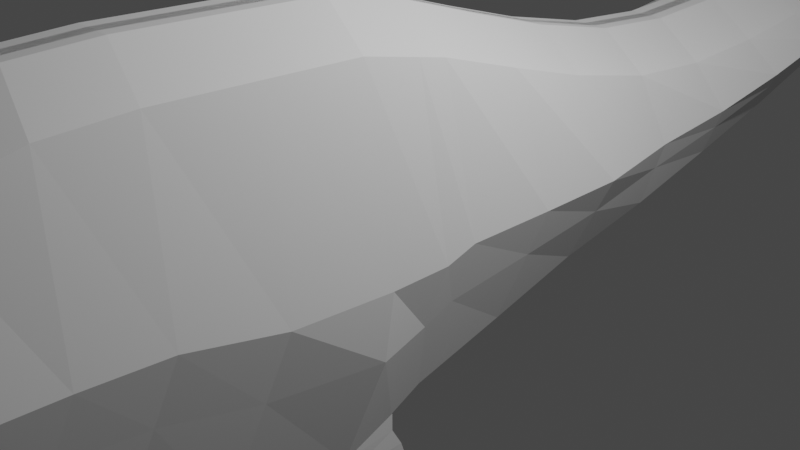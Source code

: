 # Source: Rex.blend  (saved by Blender 2.93.20; exported with 4.5.12 LTS)
import bpy
from mathutils import Matrix  # noqa: F401  (used for matrix-valued properties, if any)

bpy.ops.wm.read_factory_settings(use_empty=True)
scene = bpy.context.scene
scene.name = 'Scene'

# ---- collections
col_collection = bpy.data.collections.new('Collection'); scene.collection.children.link(col_collection)

# ---- world
world_world = bpy.data.worlds.new('World'); scene.world = world_world
world_world.use_nodes = True; world_world.node_tree.nodes.clear()
_N = world_world.node_tree.nodes; _L = world_world.node_tree.links
n0 = _N.new('ShaderNodeOutputWorld'); n0.name = 'World Output'; n0.location = (300, 300)
n1 = _N.new('ShaderNodeBackground'); n1.name = 'Background'; n1.location = (10, 300)
n1.inputs[0].default_value = (0.05088, 0.05088, 0.05088, 1.0)
_L.new(n1.outputs[0], n0.inputs[0])
n0.is_active_output = True
world_world.color = (0.05088, 0.05088, 0.05088)
world_world.use_sun_shadow = False
world_world.sun_shadow_jitter_overblur = 0.0

# ---- cameras
cam_camera = bpy.data.cameras.new('Camera')
cam_camera.clip_end = 100.0
cam_camera.ortho_scale = 7.314

# ---- lights
light_light = bpy.data.lights.new('Light', 'POINT')
light_light.transmission_factor = 0.0
light_light.energy = 1000.0
light_light.shadow_soft_size = 0.1
light_light.shadow_maximum_resolution = 0.006
light_light.use_absolute_resolution = True

# ---- meshes
me_plane = bpy.data.meshes.new('Plane')
me_plane.from_pydata([(0.8504, -6.011, 2.006), (0.92, -6.931, 0.3473), (0.8504, -5.494, 1.938), (0.92, -6.441, -0.3468), (0.8504, -4.963, 2.019), (0.92, -5.693, -0.7414), (0.8504, -4.092, 2.223), (0.92, -4.727, -1.0), (0.8504, -3.262, 2.251), (0.92, -3.897, -1.136), (0.8504, -2.201, 2.21), (0.9323, -2.885, -1.464), (0.8504, -1.194, 2.169), (1.041, -1.666, -1.561), (0.8504, -0.241, 1.951), (0.92, -0.6031, -1.259), (0.8504, 0.7116, 1.638), (0.92, 0.5128, -0.9728), (0.8504, 1.678, 1.339), (0.92, 1.629, -0.6734), (0.8504, 2.78, 1.08), (0.92, 2.894, -0.442), (0.8504, 3.842, 0.9851), (0.92, 4.092, -0.1562), (0.8504, 4.944, 1.026), (0.92, 5.262, 0.1432), (0.8504, 5.992, 1.135), (0.92, 6.365, 0.4698), (0.8504, 7.421, 1.244), (0.92, 7.726, 0.81), (0.8504, 8.741, 1.23), (0.8785, 9.075, 1.034), (0.8143, 10.01, 1.058), (0.8785, 10.23, 1.135), (0.8143, 10.88, 0.8319), (0.8785, 11.03, 1.11), (0.8504, -6.403, 2.202), (0.92, -7.323, 0.5433), (0.8504, -6.951, 2.711), (0.92, -7.871, 1.053), (0.8504, -7.461, 3.064), (0.92, -8.322, 1.17), (0.7724, -7.996, 3.173), (0.92, -8.969, 1.072), (0.7724, -8.976, 2.997), (0.92, -9.4, 0.9352), (-0.06701, -5.339, 2.293), (-0.06701, -5.856, 2.361), (-0.06701, -6.931, 0.3473), (-0.06701, -6.441, -0.3468), (-0.06701, -5.693, -0.7414), (-0.06701, -4.808, 2.375), (-0.06701, -4.727, -1.0), (-0.06701, -3.937, 2.579), (-0.06701, -3.897, -1.136), (-0.06701, -3.107, 2.606), (-0.06701, -2.862, -1.367), (-0.06701, -2.046, 2.565), (-0.06701, -1.651, -1.476), (-0.06701, -1.039, 2.524), (-0.06701, -0.6031, -1.259), (-0.06701, -0.086, 2.306), (-0.06701, 0.5128, -0.9728), (-0.06701, 0.8666, 1.993), (-0.06701, 1.629, -0.6734), (-0.06701, 1.833, 1.694), (-0.06701, 2.894, -0.442), (-0.06701, 2.935, 1.435), (-0.06701, 4.092, -0.1562), (-0.06701, 3.997, 1.34), (-0.06701, 5.262, 0.1432), (-0.06701, 5.099, 1.381), (-0.06701, 6.365, 0.4698), (-0.06701, 6.147, 1.49), (-0.06701, 7.726, 0.81), (-0.06701, 7.576, 1.599), (-0.03173, 9.075, 1.034), (-0.06701, 8.896, 1.585), (-0.03173, 10.23, 1.135), (-0.03173, 10.15, 1.385), (-0.03173, 11.03, 1.11), (-0.03173, 11.02, 1.159), (-0.06701, -6.248, 2.557), (-0.06701, -7.323, 0.5433), (-0.06701, -6.796, 3.066), (-0.06701, -7.871, 1.053), (-0.06701, -7.306, 3.419), (-0.09036, -8.368, 1.22), (-0.06701, -7.874, 3.517), (-0.234, -8.982, 1.237), (-0.06701, -8.854, 3.341), (-0.06701, -9.4, 0.9352), (0.2086, 2.935, 1.435), (0.2086, 3.997, 1.34), (0.2086, -7.871, 1.053), (0.2086, -8.322, 1.17), (0.2086, -0.6031, -1.259), (0.2209, -1.674, -1.573), (0.2225, 10.23, 1.135), (0.2225, 9.075, 1.034), (0.2086, -1.039, 2.524), (0.2086, -0.086, 2.306), (0.2086, 8.896, 1.585), (0.2225, 10.15, 1.385), (0.2086, -4.727, -1.0), (0.2086, -5.693, -0.7414), (0.2086, 5.262, 0.1432), (0.2086, 4.092, -0.1562), (0.2086, -7.874, 3.517), (0.2086, -7.306, 3.419), (0.2225, 11.02, 1.159), (0.2225, 11.03, 1.11), (0.2086, -4.808, 2.375), (0.2086, -3.937, 2.579), (0.2086, 5.099, 1.381), (0.0416, -8.982, 1.237), (0.2086, 0.5128, -0.9728), (0.2086, -9.4, 0.9352), (0.2086, -8.854, 3.341), (0.2086, 0.8666, 1.993), (0.2086, -3.897, -1.136), (0.2086, 6.365, 0.4698), (0.2086, -3.107, 2.606), (0.2086, 6.147, 1.49), (0.2086, 1.629, -0.6734), (0.2086, -6.248, 2.557), (0.2086, -5.856, 2.361), (0.2086, -5.339, 2.293), (0.2086, 1.833, 1.694), (0.2086, -6.931, 0.3473), (0.2086, -7.323, 0.5433), (0.2209, -2.885, -1.464), (0.2086, 7.726, 0.81), (0.2086, -2.046, 2.565), (0.2086, 7.576, 1.599), (0.2086, -6.441, -0.3468), (0.2086, 2.894, -0.442), (0.2086, -6.796, 3.066), (0.9323, -2.885, -1.464), (1.041, -1.666, -1.561), (0.92, -0.6031, -1.259), (0.2209, -1.674, -1.573), (0.2086, -0.6031, -1.259), (0.2209, -2.885, -1.464), (0.9323, -0.9806, -1.429), (0.8504, -0.5635, 2.025), (-0.06701, -0.9578, -1.332), (-0.06701, -0.4084, 2.38), (0.2086, -0.4084, 2.38), (0.2209, -0.9806, -1.429), (0.92, -0.9578, -1.332), (0.2209, -0.9806, -1.429), (0.9323, -2.853, -1.683), (1.041, -1.654, -1.76), (0.2209, -1.662, -1.772), (0.2209, -2.874, -1.663), (0.2209, -0.9692, -1.628), (0.9323, -0.9692, -1.628), (0.9313, -2.559, -1.93), (1.04, -1.646, -1.915), (0.2199, -1.653, -1.917), (0.2199, -2.58, -1.91), (0.2434, -0.8644, -1.852), (0.9313, -0.8483, -1.844), (0.2098, -1.92, -2.364), (0.2098, -1.52, -2.328), (0.9212, -1.52, -2.338), (0.9212, -1.9, -2.384), (0.2017, -1.442, -2.679), (0.2017, -1.435, -2.765), (0.9212, -0.7146, -2.255), (0.2332, -0.7378, -2.257), (0.9131, -1.442, -2.689), (0.9131, -1.415, -2.786), (0.9131, -0.6368, -2.606), (0.2251, -0.66, -2.615), (0.1985, -1.018, -3.002), (0.1985, -1.308, -3.004), (0.9099, -1.018, -3.013), (0.9099, -1.288, -3.024), (0.9099, -0.4756, -2.981), (0.222, -0.4846, -2.996), (0.1896, -1.084, -3.402), (0.1896, -1.493, -3.353), (0.901, -1.084, -3.412), (0.901, -1.472, -3.373), (0.901, -0.7283, -3.516), (0.213, -0.7374, -3.517), (0.1887, -1.336, -3.899), (0.1887, -1.753, -3.79), (0.9001, -1.336, -3.909), (0.9001, -1.733, -3.811), (0.9001, -0.9296, -3.987), (0.2122, -0.9316, -3.996), (0.1861, -1.462, -4.275), (0.05927, -2.064, -4.235), (0.8975, -1.462, -4.286), (1.042, -2.049, -4.233), (0.8975, -1.026, -4.387), (0.2095, -1.013, -4.375), (0.8112, -6.327, -0.4071), (0.8112, -5.807, -0.6811), (0.3174, -5.807, -0.6811), (0.3174, -6.327, -0.4071), (0.7116, -6.656, -0.4748), (0.7116, -6.4, -0.7194), (0.4221, -6.354, -0.767), (0.4221, -6.61, -0.5223), (0.8112, -7.051, -0.6209), (0.8112, -6.956, -0.7776), (0.3174, -6.956, -0.7776), (0.3174, -7.051, -0.6209), (0.3448, -7.039, -0.6395), (0.3174, -6.956, -0.7776), (0.8112, -6.956, -0.7776), (0.8112, -7.051, -0.6209), (1.153, -6.396, 1.195), (1.153, -5.893, 0.8138), (1.297, -5.175, 0.5933), (1.297, -4.256, 0.5661), (1.297, -3.426, 0.5117), (1.309, -2.401, 0.2787), (1.309, -1.292, 0.2039), (1.297, -0.2686, 0.3007), (1.297, 0.7657, 0.2871), (1.297, 1.807, 0.2871), (1.153, 2.912, 0.3375), (1.153, 4.042, 0.4328), (1.153, 5.178, 0.6029), (1.153, 6.253, 0.8206), (1.153, 7.648, 1.045), (1.153, 8.927, 1.147), (1.094, 10.19, 1.113), (0.8464, 10.96, 0.9709), (1.153, -6.788, 1.391), (1.153, -7.337, 1.9), (1.153, -7.817, 2.136), (0.9551, -8.415, 2.173), (0.9551, -9.058, 2.227), (-0.03173, 11.03, 1.135), (-0.06701, -9.106, 2.18), (0.2086, -9.106, 2.18), (0.2225, 11.03, 1.135), (1.309, -0.63, 0.2039), (0.6655, -9.567, 2.765), (-0.0776, -9.422, 3.078), (0.198, -9.422, 3.078), (0.7701, -9.67, 2.188), (-0.0776, -9.631, 2.129), (0.198, -9.631, 2.129), (0.4954, -10.0, 2.653), (-0.08981, -9.931, 2.93), (0.1858, -9.931, 2.93), (0.5999, -9.979, 2.16), (-0.08981, -10.01, 2.065), (0.1858, -10.01, 2.065), (0.4757, -10.4, 2.647), (-0.1095, -10.41, 2.776), (0.1661, -10.41, 2.776), (0.5803, -10.37, 2.154), (-0.1095, -10.41, 2.038), (0.1661, -10.41, 2.059), (0.3575, -10.65, 2.525), (-0.1173, -10.69, 2.612), (0.1583, -10.69, 2.612), (0.4054, -10.69, 2.323), (-0.1173, -10.71, 2.064), (0.1583, -10.71, 2.064), (-0.1095, -10.51, 2.042), (-0.1173, -10.75, 2.447), (0.1583, -10.75, 2.447), (-0.1173, -10.84, 2.237), (0.1583, -10.84, 2.237), (0.3476, -10.64, 2.521), (0.157, -10.75, 2.448), (0.3163, -10.69, 2.456), (0.1205, -10.81, 2.234), (0.4054, -10.69, 2.323), (0.1583, -10.71, 2.064), (0.1814, -10.64, 2.346), (0.1205, -10.81, 2.234), (1.062, -6.606, 0.8617), (1.062, -6.998, 1.058), (1.062, -7.547, 1.567), (1.062, -8.015, 1.756), (0.9413, -8.633, 1.74), (0.9413, -9.192, 1.719), (-0.06701, -9.222, 1.691), (0.2225, 11.03, 1.125), (1.161, -0.7678, -0.438), (1.062, -6.109, 0.3577), (1.149, -5.378, 0.06872), (1.149, -4.441, -0.04943), (1.149, -3.611, -0.136), (1.161, -2.591, -0.4064), (1.306, -1.391, -0.472), (1.149, -0.4001, -0.3121), (1.149, 0.6663, -0.2081), (1.149, 1.737, -0.09039), (1.062, 2.905, 0.03112), (1.062, 4.061, 0.2013), (1.062, 5.211, 0.4222), (1.062, 6.297, 0.6827), (1.062, 7.678, 0.9527), (1.045, 8.985, 1.103), (1.009, 10.21, 1.122), (0.8591, 10.99, 1.025), (-0.03173, 11.03, 1.125), (0.2086, -9.222, 1.691), (0.6532, -9.681, 0.8611), (-0.06451, -9.701, 0.8508), (0.2111, -9.701, 0.8508), (0.6745, -9.711, 1.379), (-0.06451, -9.759, 1.341), (0.2111, -9.759, 1.341), (0.6057, -10.1, 0.7473), (-0.06057, -10.05, 0.7564), (0.215, -10.05, 0.7564), (0.6269, -10.14, 1.184), (-0.06057, -10.12, 1.164), (0.215, -10.12, 1.164), (0.6092, -10.24, 0.7929), (-0.05705, -10.19, 0.802), (0.2186, -10.19, 0.802), (0.4569, -10.46, 1.15), (-0.05705, -10.42, 1.132), (0.2186, -10.42, 1.132), (0.4362, -10.42, 0.8716), (-0.053, -10.4, 0.8004), (0.2152, -10.42, 0.8054), (0.4575, -10.5, 1.132), (-0.05518, -10.5, 1.025), (0.2152, -10.53, 1.038), (-0.05518, -10.39, 0.7926), (0.2152, -10.42, 0.8054), (-0.05518, -10.5, 1.025), (0.2152, -10.53, 1.038), (-0.053, -10.51, 1.033), (-0.053, -10.4, 0.8004), (-0.053, -10.51, 1.033), (0.8112, -6.949, -0.7879), (0.3448, -6.96, -0.7692), (0.2095, -1.225, -4.752), (0.8975, -1.238, -4.764), (1.049, -2.104, -4.794), (0.8975, -1.634, -4.829), (0.05927, -2.13, -4.799), (0.1861, -1.634, -4.819), (0.8936, -1.63, -4.765), (0.5626, -8.322, 1.17), (0.4786, -8.976, 1.155), (0.5626, -7.323, 0.5433), (0.5626, -7.871, 1.053), (0.5626, -9.4, 0.9352), (0.5626, -6.931, 0.3473), (0.5626, -6.441, -0.3468), (0.5631, -6.327, -0.4071), (0.5631, -6.636, -0.5006), (0.5631, -7.051, -0.6209), (0.5356, -7.039, -0.6395), (0.58, -9.082, 2.203), (0.4827, -9.65, 2.158), (0.3919, -9.997, 2.112), (0.3722, -10.39, 2.106), (0.2812, -10.7, 2.193), (0.2812, -10.7, 2.193), (0.5731, -9.207, 1.705), (0.4311, -9.691, 0.8559), (0.4417, -9.735, 1.36), (0.4094, -10.08, 0.7519), (0.42, -10.13, 1.174), (0.4129, -10.21, 0.7975), (0.3371, -10.44, 1.141), (0.3252, -10.42, 0.8384), (0.3358, -10.51, 1.085), (0.5356, -6.96, -0.7692), (0.7887, -7.042, -0.6361), (0.7887, -6.958, -0.7727), (0.5856, -7.042, -0.6361), (0.5856, -6.958, -0.7727), (0.7887, -7.042, -0.6361), (0.7887, -6.958, -0.7727), (0.5856, -7.042, -0.6361), (0.5856, -6.958, -0.7727), (0.7706, -7.209, -0.7551), (0.7706, -7.14, -0.8673), (0.6038, -7.209, -0.7551), (0.6038, -7.14, -0.8673), (0.5159, -7.205, -0.7593), (0.3646, -7.205, -0.7593), (0.5159, -7.142, -0.8622), (0.3646, -7.142, -0.8622), (0.4473, -7.293, -0.9389), (0.4191, -7.293, -0.9389), (0.4473, -7.281, -0.9581), (0.4191, -7.281, -0.9581), (0.7107, -7.288, -0.9384), (0.7107, -7.271, -0.965), (0.6711, -7.288, -0.9384), (0.6711, -7.271, -0.965), (0.8586, -6.051, -0.5571), (0.8112, -7.003, -0.7002), (0.8586, -6.992, -0.7109), (0.759, -6.507, -0.6169), (0.7622, -2.053, -4.233), (0.7576, -2.112, -4.796), (0.3823, -2.059, -4.234), (0.3736, -2.122, -4.797), (0.05927, -2.079, -4.427), (1.043, -2.063, -4.384), (0.761, -2.069, -4.384), (0.38, -2.076, -4.385), (1.015, -2.068, -4.425), (1.019, -2.101, -4.753), (0.787, -2.107, -4.754), (0.7896, -2.072, -4.426), (1.015, -2.068, -4.425), (1.019, -2.101, -4.753), (0.787, -2.107, -4.754), (0.7896, -2.072, -4.426), (1.105, -2.588, -4.472), (1.109, -2.618, -4.783), (0.8881, -2.624, -4.784), (0.8907, -2.592, -4.472), (1.086, -2.591, -4.5), (1.089, -2.616, -4.755), (0.9081, -2.621, -4.756), (0.9101, -2.594, -4.5), (1.056, -2.905, -4.734), (1.057, -2.913, -4.815), (0.9993, -2.915, -4.816), (1.0, -2.906, -4.734), (1.042, -2.049, -4.233), (0.7622, -2.053, -4.233), (1.023, -2.078, -4.43), (0.761, -2.065, -4.425), (1.015, -2.068, -4.425), (0.7896, -2.072, -4.426), (1.115, -2.386, -4.359), (0.8356, -2.391, -4.359), (1.112, -2.58, -4.469), (0.8844, -2.569, -4.47), (0.7415, -2.071, -4.405), (0.7385, -2.11, -4.775), (0.3933, -2.119, -4.777), (0.399, -2.078, -4.406), (0.7205, -3.061, -4.473), (0.7182, -3.09, -4.751), (0.4581, -3.096, -4.753), (0.4624, -3.066, -4.474), (0.3823, -2.059, -4.234), (0.761, -2.069, -4.384), (0.38, -2.076, -4.385), (0.7622, -2.053, -4.233), (0.3823, -2.059, -4.234), (0.761, -2.069, -4.384), (0.3823, -2.059, -4.234), (0.761, -2.069, -4.384), (0.38, -2.076, -4.385), (0.7622, -2.053, -4.233), (0.3823, -2.059, -4.234), (0.761, -2.069, -4.384), (0.38, -2.076, -4.385), (0.7622, -2.053, -4.233), (0.3823, -2.059, -4.234), (0.761, -2.069, -4.384), (0.38, -2.076, -4.385), (0.7784, -3.001, -4.317), (0.3985, -3.007, -4.318), (0.7772, -3.017, -4.468), (0.3962, -3.024, -4.469), (0.7784, -3.001, -4.317), (0.3985, -3.007, -4.318), (0.7772, -3.017, -4.468), (0.3962, -3.024, -4.469)], [], [(281, 290, 3, 1), (290, 291, 5, 3), (291, 292, 7, 5), (292, 293, 9, 7), (293, 294, 11, 9), (294, 295, 13, 11), (289, 296, 15, 144), (296, 297, 17, 15), (297, 298, 19, 17), (298, 299, 21, 19), (299, 300, 23, 21), (300, 301, 25, 23), (301, 302, 27, 25), (302, 303, 29, 27), (303, 304, 31, 29), (304, 305, 33, 31), (305, 306, 35, 33), (216, 234, 36, 0), (234, 235, 38, 36), (235, 236, 40, 38), (236, 237, 42, 40), (237, 238, 44, 42), (93, 92, 67, 69), (95, 94, 85, 87), (149, 96, 60, 146), (99, 98, 78, 76), (148, 100, 59, 147), (103, 102, 77, 79), (105, 104, 52, 50), (107, 106, 70, 68), (109, 108, 88, 86), (242, 110, 81, 239), (113, 112, 51, 53), (114, 93, 69, 71), (115, 95, 87, 89), (96, 116, 62, 60), (98, 111, 80, 78), (353, 117, 311, 367), (119, 101, 61, 63), (110, 103, 79, 81), (104, 120, 54, 52), (106, 121, 72, 70), (108, 118, 90, 88), (122, 113, 53, 55), (123, 114, 71, 73), (117, 115, 89, 91), (116, 124, 64, 62), (126, 125, 82, 47), (127, 126, 47, 46), (128, 119, 63, 65), (130, 129, 48, 83), (120, 131, 56, 54), (121, 132, 74, 72), (133, 122, 55, 57), (134, 123, 73, 75), (129, 135, 49, 48), (124, 136, 66, 64), (125, 137, 84, 82), (92, 128, 65, 67), (94, 130, 83, 85), (131, 97, 58, 56), (132, 99, 76, 74), (100, 133, 57, 59), (102, 134, 75, 77), (112, 127, 46, 51), (136, 107, 68, 66), (137, 109, 86, 84), (135, 105, 50, 49), (5, 105, 202, 201), (38, 40, 109, 137), (21, 23, 107, 136), (4, 2, 127, 112), (30, 28, 134, 102), (12, 10, 133, 100), (29, 31, 99, 132), (149, 97, 141, 151), (352, 351, 130, 94), (20, 18, 128, 92), (36, 38, 137, 125), (19, 21, 136, 124), (354, 355, 135, 129), (28, 26, 123, 134), (10, 8, 122, 133), (27, 29, 132, 121), (9, 11, 131, 120), (351, 354, 129, 130), (18, 16, 119, 128), (2, 0, 126, 127), (0, 36, 125, 126), (17, 19, 124, 116), (353, 350, 115, 117), (26, 24, 114, 123), (8, 6, 113, 122), (42, 44, 118, 108), (25, 27, 121, 106), (7, 9, 120, 104), (34, 32, 103, 110), (16, 14, 101, 119), (287, 308, 314, 313), (33, 35, 111, 98), (15, 17, 116, 96), (350, 349, 95, 115), (24, 22, 93, 114), (6, 4, 112, 113), (233, 34, 110, 242), (40, 42, 108, 109), (23, 25, 106, 107), (5, 7, 104, 105), (32, 30, 102, 103), (145, 12, 100, 148), (31, 33, 98, 99), (97, 131, 143, 141), (349, 352, 94, 95), (22, 20, 92, 93), (141, 143, 155, 154), (150, 140, 142, 151), (11, 13, 139, 138), (131, 11, 138, 143), (144, 15, 140, 150), (15, 96, 142, 140), (13, 144, 150, 139), (139, 150, 157, 153), (14, 145, 148, 101), (96, 149, 151, 142), (101, 148, 147, 61), (97, 149, 146, 58), (295, 289, 144, 13), (152, 153, 159, 158), (155, 152, 158, 161), (150, 151, 156, 157), (151, 141, 154, 156), (143, 138, 152, 155), (138, 139, 153, 152), (162, 160, 165, 171), (163, 162, 171, 170), (153, 157, 163, 159), (154, 155, 161, 160), (157, 156, 162, 163), (156, 154, 160, 162), (165, 164, 169, 168), (161, 158, 167, 164), (159, 163, 170, 166), (170, 171, 175, 174), (158, 159, 166, 167), (160, 161, 164, 165), (175, 168, 176, 181), (169, 173, 179, 177), (167, 166, 172, 173), (166, 170, 174, 172), (164, 167, 173, 169), (171, 165, 168, 175), (179, 178, 184, 185), (178, 180, 186, 184), (174, 175, 181, 180), (168, 169, 177, 176), (173, 172, 178, 179), (172, 174, 180, 178), (186, 187, 193, 192), (187, 182, 188, 193), (181, 176, 182, 187), (180, 181, 187, 186), (176, 177, 183, 182), (177, 179, 185, 183), (191, 190, 196, 197), (190, 192, 198, 196), (182, 183, 189, 188), (183, 185, 191, 189), (184, 186, 192, 190), (185, 184, 190, 191), (194, 195, 408, 346, 347), (193, 188, 194, 199), (192, 193, 199, 198), (188, 189, 195, 194), (189, 191, 197, 404, 406, 195), (202, 203, 207, 206), (3, 5, 201, 400, 200), (355, 3, 200, 356), (105, 135, 203, 202), (357, 204, 208, 358), (201, 202, 206, 205), (356, 200, 204, 357), (200, 400, 403, 204), (208, 402, 209, 214, 401, 215), (204, 403, 402, 208), (206, 207, 211, 210), (205, 206, 210, 209), (340, 375, 379, 377), (210, 211, 212, 213), (358, 208, 215, 359), (209, 210, 213, 214), (12, 145, 243, 222), (306, 233, 242, 288), (44, 238, 247, 244), (240, 90, 245, 248), (288, 242, 239, 307), (285, 286, 238, 237), (284, 285, 237, 236), (283, 284, 236, 235), (282, 283, 235, 234), (281, 282, 234, 216), (32, 34, 233, 232), (30, 32, 232, 231), (28, 30, 231, 230), (26, 28, 230, 229), (24, 26, 229, 228), (22, 24, 228, 227), (20, 22, 227, 226), (18, 20, 226, 225), (16, 18, 225, 224), (14, 16, 224, 223), (145, 14, 223, 243), (10, 12, 222, 221), (8, 10, 221, 220), (6, 8, 220, 219), (4, 6, 219, 218), (2, 4, 218, 217), (0, 2, 217, 216), (246, 244, 250, 252), (248, 245, 251, 254), (241, 240, 248, 249), (90, 118, 246, 245), (360, 241, 249, 361), (118, 44, 244, 246), (251, 252, 258, 257), (250, 253, 259, 256), (361, 249, 255, 362), (244, 247, 253, 250), (245, 246, 252, 251), (249, 248, 254, 255), (363, 261, 267, 364), (258, 256, 262, 264), (255, 254, 260, 261), (254, 251, 257, 260), (252, 250, 256, 258), (362, 255, 261, 363), (267, 264, 274, 276), (263, 264, 270, 269), (256, 259, 265, 262), (257, 258, 264, 263), (261, 260, 266, 267), (260, 257, 263, 266), (270, 272, 271, 269), (267, 266, 271, 272), (266, 263, 269, 271), (270, 264, 273, 275), (260, 266, 271, 268), (264, 267, 279, 273), (364, 267, 278, 365), (267, 276, 280, 278), (1, 37, 282, 281), (37, 39, 283, 282), (39, 41, 284, 283), (41, 43, 285, 284), (43, 45, 286, 285), (111, 288, 307, 80), (35, 306, 288, 111), (222, 243, 289, 295), (360, 366, 308, 241), (241, 308, 287, 240), (232, 233, 306, 305), (231, 232, 305, 304), (230, 231, 304, 303), (229, 230, 303, 302), (228, 229, 302, 301), (227, 228, 301, 300), (226, 227, 300, 299), (225, 226, 299, 298), (224, 225, 298, 297), (223, 224, 297, 296), (243, 223, 296, 289), (221, 222, 295, 294), (220, 221, 294, 293), (219, 220, 293, 292), (218, 219, 292, 291), (217, 218, 291, 290), (216, 217, 290, 281), (311, 310, 316, 317), (313, 314, 320, 319), (117, 91, 310, 311), (91, 287, 313, 310), (286, 45, 309, 312), (366, 286, 312, 368), (369, 317, 323, 371), (370, 318, 324, 372), (312, 309, 315, 318), (368, 312, 318, 370), (367, 311, 317, 369), (310, 313, 319, 316), (323, 322, 328, 329), (325, 326, 332, 331), (316, 319, 325, 322), (319, 320, 326, 325), (317, 316, 322, 323), (318, 315, 321, 324), (328, 331, 335, 333), (374, 373, 329, 332), (324, 321, 327, 330), (372, 324, 330, 374), (371, 323, 329, 373), (322, 325, 331, 328), (336, 334, 333, 335), (331, 332, 336, 335), (332, 329, 334, 336), (329, 328, 333, 334), (331, 335, 339, 337), (333, 335, 339, 338), (198, 199, 342, 343), (321, 371, 373, 327), (408, 411, 407, 346), (346, 407, 405, 344, 345, 196, 343, 342, 194, 347), (197, 196, 345, 344, 409), (196, 198, 343, 345), (199, 194, 347, 342), (326, 372, 374, 332), (330, 327, 373, 374), (309, 367, 369, 315), (314, 368, 370, 320), (320, 370, 372, 326), (315, 369, 371, 321), (308, 366, 368, 314), (238, 286, 366, 360), (265, 364, 365, 277), (253, 362, 363, 259), (259, 363, 364, 265), (247, 361, 362, 253), (238, 360, 361, 247), (211, 358, 359, 212), (341, 212, 389, 391), (203, 356, 357, 207), (207, 357, 358, 211), (135, 355, 356, 203), (41, 39, 352, 349), (43, 41, 349, 350), (45, 43, 350, 353), (37, 1, 354, 351), (1, 3, 355, 354), (39, 37, 351, 352), (45, 353, 367, 309), (377, 379, 383, 381), (215, 340, 377, 376), (375, 359, 378, 379), (359, 215, 376, 378), (381, 383, 387, 385), (376, 377, 381, 380), (379, 378, 382, 383), (378, 376, 380, 382), (387, 386, 398, 399), (380, 381, 385, 384), (383, 382, 386, 387), (382, 380, 384, 386), (391, 389, 393, 395), (212, 359, 388, 389), (359, 375, 390, 388), (375, 341, 391, 390), (393, 392, 394, 395), (389, 388, 392, 393), (388, 390, 394, 392), (390, 391, 395, 394), (398, 396, 397, 399), (386, 384, 396, 398), (385, 387, 399, 397), (384, 385, 397, 396), (402, 403, 205, 209), (403, 400, 201, 205), (405, 407, 444, 443), (416, 419, 437, 436), (411, 406, 460, 462), (405, 410, 415, 414), (195, 406, 411, 408), (412, 413, 417, 416), (410, 409, 412, 415), (344, 405, 414, 413), (409, 344, 413, 412), (419, 416, 420, 423), (415, 412, 416, 419), (413, 414, 418, 417), (414, 415, 419, 418), (422, 423, 427, 426), (417, 418, 422, 421), (418, 419, 423, 422), (416, 417, 421, 420), (426, 427, 431, 430), (420, 421, 425, 424), (423, 420, 424, 427), (421, 422, 426, 425), (430, 431, 428, 429), (424, 425, 429, 428), (427, 424, 428, 431), (425, 426, 430, 429), (435, 433, 439, 441), (404, 197, 432, 433), (409, 410, 435, 434), (197, 409, 434, 432), (410, 404, 433, 435), (441, 439, 438, 440), (433, 432, 438, 439), (434, 435, 441, 440), (432, 434, 440, 438), (442, 443, 447, 446), (410, 405, 443, 442), (407, 411, 445, 444), (411, 410, 442, 445), (448, 449, 446, 447), (445, 442, 446, 449), (443, 444, 448, 447), (444, 445, 449, 448), (410, 411, 452, 451), (411, 406, 450, 452), (450, 406, 454, 456), (452, 450, 456, 458), (410, 451, 457, 455), (404, 406, 454, 453), (451, 452, 458, 457), (404, 410, 455, 453), (460, 459, 467, 468), (458, 456, 464, 466), (404, 453, 463, 459), (406, 404, 459, 460), (410, 411, 462, 461), (457, 458, 466, 465), (404, 410, 461, 459), (470, 468, 467, 469), (465, 466, 474, 473), (461, 462, 470, 469), (459, 461, 469, 467), (459, 463, 471, 467), (466, 464, 472, 474), (462, 460, 468, 470)])
_uv = me_plane.uv_layers.new(name='UVMap')
_uv.uv.foreach_set('vector', [0.6965, 0.0, 0.6965, 1.0, 1.0, 1.0, 1.0, 0.0, 0.6965, 1.0, 0.6965, 1.0, 1.0, 1.0, 1.0, 1.0, 0.6965, 1.0, 0.6965, 1.0, 1.0, 1.0, 1.0, 1.0, 0.6965, 1.0, 0.6965, 1.0, 1.0, 1.0, 1.0, 1.0, 0.6965, 1.0, 0.6965, 1.0, 1.0, 1.0, 1.0, 1.0, 0.6965, 1.0, 0.6965, 1.0, 1.0, 1.0, 1.0, 1.0, 0.6965, 1.0, 0.6965, 1.0, 1.0, 1.0, 1.0, 1.0, 0.6965, 1.0, 0.6965, 1.0, 1.0, 1.0, 1.0, 1.0, 0.6965, 1.0, 0.6965, 1.0, 1.0, 1.0, 1.0, 1.0, 0.6965, 1.0, 0.6965, 1.0, 1.0, 1.0, 1.0, 1.0, 0.6965, 1.0, 0.6965, 1.0, 1.0, 1.0, 1.0, 1.0, 0.6965, 1.0, 0.6965, 1.0, 1.0, 1.0, 1.0, 1.0, 0.6965, 1.0, 0.6965, 1.0, 1.0, 1.0, 1.0, 1.0, 0.6965, 1.0, 0.6965, 1.0, 1.0, 1.0, 1.0, 1.0, 0.6965, 1.0, 0.6965, 1.0, 1.0, 1.0, 1.0, 1.0, 0.6965, 1.0, 0.6965, 1.0, 1.0, 1.0, 1.0, 1.0, 0.6965, 1.0, 0.6965, 1.0, 1.0, 1.0, 1.0, 1.0, 0.5, 0.0, 0.5, 0.0, 0.0, 0.0, 0.0, 0.0, 0.5, 0.0, 0.5, 0.0, 0.0, 0.0, 0.0, 0.0, 0.5, 0.0, 0.5, 0.0, 0.0, 0.0, 0.0, 0.0, 0.5, 0.0, 0.5, 0.0, 0.0, 0.0, 0.0, 0.0, 0.5, 0.0, 0.5, 0.0, 0.0, 0.0, 0.0, 0.0, 0.0, 1.0, 0.0, 1.0, 0.0, 1.0, 0.0, 1.0, 1.0, 0.0, 1.0, 0.0, 1.0, 0.0, 1.0, 0.0, 1.0, 1.0, 1.0, 1.0, 1.0, 1.0, 1.0, 1.0, 1.0, 1.0, 1.0, 1.0, 1.0, 1.0, 1.0, 1.0, 0.0, 1.0, 0.0, 1.0, 0.0, 1.0, 0.0, 1.0, 0.0, 1.0, 0.0, 1.0, 0.0, 1.0, 0.0, 1.0, 1.0, 1.0, 1.0, 1.0, 1.0, 1.0, 1.0, 1.0, 1.0, 1.0, 1.0, 1.0, 1.0, 1.0, 1.0, 1.0, 0.0, 0.0, 0.0, 0.0, 0.0, 0.0, 0.0, 0.0, 0.5, 1.0, 0.0, 1.0, 0.0, 1.0, 0.5, 1.0, 0.0, 1.0, 0.0, 1.0, 0.0, 1.0, 0.0, 1.0, 0.0, 1.0, 0.0, 1.0, 0.0, 1.0, 0.0, 1.0, 1.0, 0.0, 1.0, 0.0, 1.0, 0.0, 1.0, 0.0, 1.0, 1.0, 1.0, 1.0, 1.0, 1.0, 1.0, 1.0, 1.0, 1.0, 1.0, 1.0, 1.0, 1.0, 1.0, 1.0, 1.0, 0.0, 1.0, 0.0, 1.0, 0.0, 1.0, 0.0, 0.0, 1.0, 0.0, 1.0, 0.0, 1.0, 0.0, 1.0, 0.0, 1.0, 0.0, 1.0, 0.0, 1.0, 0.0, 1.0, 1.0, 1.0, 1.0, 1.0, 1.0, 1.0, 1.0, 1.0, 1.0, 1.0, 1.0, 1.0, 1.0, 1.0, 1.0, 1.0, 0.0, 0.0, 0.0, 0.0, 0.0, 0.0, 0.0, 0.0, 0.0, 1.0, 0.0, 1.0, 0.0, 1.0, 0.0, 1.0, 0.0, 1.0, 0.0, 1.0, 0.0, 1.0, 0.0, 1.0, 1.0, 0.0, 1.0, 0.0, 1.0, 0.0, 1.0, 0.0, 1.0, 1.0, 1.0, 1.0, 1.0, 1.0, 1.0, 1.0, 0.0, 0.0, 0.0, 0.0, 0.0, 0.0, 0.0, 0.0, 0.0, 1.0, 0.0, 0.0, 0.0, 0.0, 0.0, 1.0, 0.0, 1.0, 0.0, 1.0, 0.0, 1.0, 0.0, 1.0, 1.0, 0.0, 1.0, 0.0, 1.0, 0.0, 1.0, 0.0, 1.0, 1.0, 1.0, 1.0, 1.0, 1.0, 1.0, 1.0, 1.0, 1.0, 1.0, 1.0, 1.0, 1.0, 1.0, 1.0, 0.0, 1.0, 0.0, 1.0, 0.0, 1.0, 0.0, 1.0, 0.0, 1.0, 0.0, 1.0, 0.0, 1.0, 0.0, 1.0, 1.0, 0.0, 1.0, 1.0, 1.0, 1.0, 1.0, 0.0, 1.0, 1.0, 1.0, 1.0, 1.0, 1.0, 1.0, 1.0, 0.0, 0.0, 0.0, 0.0, 0.0, 0.0, 0.0, 0.0, 0.0, 1.0, 0.0, 1.0, 0.0, 1.0, 0.0, 1.0, 1.0, 0.0, 1.0, 0.0, 1.0, 0.0, 1.0, 0.0, 1.0, 1.0, 1.0, 1.0, 1.0, 1.0, 1.0, 1.0, 1.0, 1.0, 1.0, 1.0, 1.0, 1.0, 1.0, 1.0, 0.0, 1.0, 0.0, 1.0, 0.0, 1.0, 0.0, 1.0, 0.0, 1.0, 0.0, 1.0, 0.0, 1.0, 0.0, 1.0, 0.0, 1.0, 0.0, 1.0, 0.0, 1.0, 0.0, 1.0, 1.0, 1.0, 1.0, 1.0, 1.0, 1.0, 1.0, 1.0, 0.0, 0.0, 0.0, 0.0, 0.0, 0.0, 0.0, 0.0, 1.0, 1.0, 1.0, 1.0, 1.0, 1.0, 1.0, 1.0, 1.0, 1.0, 1.0, 1.0, 1.0, 1.0, 1.0, 1.0, 0.0, 0.0, 0.0, 0.0, 0.0, 0.0, 0.0, 0.0, 1.0, 1.0, 1.0, 1.0, 1.0, 1.0, 1.0, 1.0, 0.0, 1.0, 0.0, 1.0, 0.0, 1.0, 0.0, 1.0, 0.0, 1.0, 0.0, 1.0, 0.0, 1.0, 0.0, 1.0, 0.0, 1.0, 0.0, 1.0, 0.0, 1.0, 0.0, 1.0, 1.0, 1.0, 1.0, 1.0, 1.0, 1.0, 1.0, 1.0, 1.0, 1.0, 1.0, 1.0, 1.0, 1.0, 1.0, 1.0, 1.0, 0.0, 1.0, 0.0, 1.0, 0.0, 1.0, 0.0, 0.0, 1.0, 0.0, 1.0, 0.0, 1.0, 0.0, 1.0, 0.0, 0.0, 0.0, 0.0, 0.0, 0.0, 0.0, 0.0, 1.0, 1.0, 1.0, 1.0, 1.0, 1.0, 1.0, 1.0, 1.0, 0.0, 1.0, 1.0, 1.0, 1.0, 1.0, 0.0, 0.0, 1.0, 0.0, 1.0, 0.0, 1.0, 0.0, 1.0, 0.0, 1.0, 0.0, 1.0, 0.0, 1.0, 0.0, 1.0, 1.0, 1.0, 1.0, 1.0, 1.0, 1.0, 1.0, 1.0, 1.0, 1.0, 1.0, 1.0, 1.0, 1.0, 1.0, 1.0, 1.0, 0.0, 1.0, 0.0, 1.0, 0.0, 1.0, 0.0, 0.0, 1.0, 0.0, 1.0, 0.0, 1.0, 0.0, 1.0, 0.0, 1.0, 0.0, 0.0, 0.0, 0.0, 0.0, 1.0, 0.0, 0.0, 0.0, 0.0, 0.0, 0.0, 0.0, 0.0, 1.0, 1.0, 1.0, 1.0, 1.0, 1.0, 1.0, 1.0, 1.0, 0.0, 1.0, 0.0, 1.0, 0.0, 1.0, 0.0, 0.0, 1.0, 0.0, 1.0, 0.0, 1.0, 0.0, 1.0, 0.0, 1.0, 0.0, 1.0, 0.0, 1.0, 0.0, 1.0, 0.0, 0.0, 0.0, 0.0, 0.0, 0.0, 0.0, 0.0, 1.0, 1.0, 1.0, 1.0, 1.0, 1.0, 1.0, 1.0, 1.0, 1.0, 1.0, 1.0, 1.0, 1.0, 1.0, 1.0, 0.0, 1.0, 0.0, 1.0, 0.0, 1.0, 0.0, 1.0, 0.0, 1.0, 0.0, 1.0, 0.0, 1.0, 0.0, 1.0, 0.6965, 0.0, 0.6965, 0.0, 0.6965, 0.0, 0.6965, 0.0, 1.0, 1.0, 1.0, 1.0, 1.0, 1.0, 1.0, 1.0, 1.0, 1.0, 1.0, 1.0, 1.0, 1.0, 1.0, 1.0, 1.0, 0.0, 1.0, 0.0, 1.0, 0.0, 1.0, 0.0, 0.0, 1.0, 0.0, 1.0, 0.0, 1.0, 0.0, 1.0, 0.0, 1.0, 0.0, 1.0, 0.0, 1.0, 0.0, 1.0, 0.5, 1.0, 0.0, 1.0, 0.0, 1.0, 0.5, 1.0, 0.0, 0.0, 0.0, 0.0, 0.0, 0.0, 0.0, 0.0, 1.0, 1.0, 1.0, 1.0, 1.0, 1.0, 1.0, 1.0, 1.0, 1.0, 1.0, 1.0, 1.0, 1.0, 1.0, 1.0, 0.0, 1.0, 0.0, 1.0, 0.0, 1.0, 0.0, 1.0, 0.0, 1.0, 0.0, 1.0, 0.0, 1.0, 0.0, 1.0, 1.0, 1.0, 1.0, 1.0, 1.0, 1.0, 1.0, 1.0, 1.0, 1.0, 1.0, 1.0, 1.0, 1.0, 1.0, 1.0, 1.0, 0.0, 1.0, 0.0, 1.0, 0.0, 1.0, 0.0, 0.0, 1.0, 0.0, 1.0, 0.0, 1.0, 0.0, 1.0, 1.0, 1.0, 1.0, 1.0, 1.0, 1.0, 1.0, 1.0, 1.0, 1.0, 1.0, 1.0, 1.0, 1.0, 1.0, 1.0, 1.0, 1.0, 1.0, 1.0, 1.0, 1.0, 1.0, 1.0, 1.0, 1.0, 1.0, 1.0, 1.0, 1.0, 1.0, 1.0, 1.0, 1.0, 1.0, 1.0, 1.0, 1.0, 1.0, 1.0, 1.0, 1.0, 1.0, 1.0, 1.0, 1.0, 1.0, 1.0, 1.0, 1.0, 1.0, 1.0, 1.0, 1.0, 1.0, 1.0, 1.0, 1.0, 1.0, 1.0, 1.0, 1.0, 1.0, 1.0, 0.0, 1.0, 0.0, 1.0, 0.0, 1.0, 0.0, 1.0, 1.0, 1.0, 1.0, 1.0, 1.0, 1.0, 1.0, 1.0, 0.0, 1.0, 0.0, 1.0, 0.0, 1.0, 0.0, 1.0, 1.0, 1.0, 1.0, 1.0, 1.0, 1.0, 1.0, 1.0, 0.6965, 1.0, 0.6965, 1.0, 1.0, 1.0, 1.0, 1.0, 1.0, 1.0, 1.0, 1.0, 1.0, 1.0, 1.0, 1.0, 1.0, 1.0, 1.0, 1.0, 1.0, 1.0, 1.0, 1.0, 1.0, 1.0, 1.0, 1.0, 1.0, 1.0, 1.0, 1.0, 1.0, 1.0, 1.0, 1.0, 1.0, 1.0, 1.0, 1.0, 1.0, 1.0, 1.0, 1.0, 1.0, 1.0, 1.0, 1.0, 1.0, 1.0, 1.0, 1.0, 1.0, 1.0, 1.0, 1.0, 1.0, 1.0, 1.0, 1.0, 1.0, 1.0, 1.0, 1.0, 1.0, 1.0, 1.0, 1.0, 1.0, 1.0, 1.0, 1.0, 1.0, 1.0, 1.0, 1.0, 1.0, 1.0, 1.0, 1.0, 1.0, 1.0, 1.0, 1.0, 1.0, 1.0, 1.0, 1.0, 1.0, 1.0, 1.0, 1.0, 1.0, 1.0, 1.0, 1.0, 1.0, 1.0, 1.0, 1.0, 1.0, 1.0, 1.0, 1.0, 1.0, 1.0, 1.0, 1.0, 1.0, 1.0, 1.0, 1.0, 1.0, 1.0, 1.0, 1.0, 1.0, 1.0, 1.0, 1.0, 1.0, 1.0, 1.0, 1.0, 1.0, 1.0, 1.0, 1.0, 1.0, 1.0, 1.0, 1.0, 1.0, 1.0, 1.0, 1.0, 1.0, 1.0, 1.0, 1.0, 1.0, 1.0, 1.0, 1.0, 1.0, 1.0, 1.0, 1.0, 1.0, 1.0, 1.0, 1.0, 1.0, 1.0, 1.0, 1.0, 1.0, 1.0, 1.0, 1.0, 1.0, 1.0, 1.0, 1.0, 1.0, 1.0, 1.0, 1.0, 1.0, 1.0, 1.0, 1.0, 1.0, 1.0, 1.0, 1.0, 1.0, 1.0, 1.0, 1.0, 1.0, 1.0, 1.0, 1.0, 1.0, 1.0, 1.0, 1.0, 1.0, 1.0, 1.0, 1.0, 1.0, 1.0, 1.0, 1.0, 1.0, 1.0, 1.0, 1.0, 1.0, 1.0, 1.0, 1.0, 1.0, 1.0, 1.0, 1.0, 1.0, 1.0, 1.0, 1.0, 1.0, 1.0, 1.0, 1.0, 1.0, 1.0, 1.0, 1.0, 1.0, 1.0, 1.0, 1.0, 1.0, 1.0, 1.0, 1.0, 1.0, 1.0, 1.0, 1.0, 1.0, 1.0, 1.0, 1.0, 1.0, 1.0, 1.0, 1.0, 1.0, 1.0, 1.0, 1.0, 1.0, 1.0, 1.0, 1.0, 1.0, 1.0, 1.0, 1.0, 1.0, 1.0, 1.0, 1.0, 1.0, 1.0, 1.0, 1.0, 1.0, 1.0, 1.0, 1.0, 1.0, 1.0, 1.0, 1.0, 1.0, 1.0, 1.0, 1.0, 1.0, 1.0, 1.0, 1.0, 1.0, 1.0, 1.0, 1.0, 1.0, 1.0, 1.0, 1.0, 1.0, 1.0, 1.0, 1.0, 1.0, 1.0, 1.0, 1.0, 1.0, 1.0, 1.0, 1.0, 1.0, 1.0, 1.0, 1.0, 1.0, 1.0, 1.0, 1.0, 1.0, 1.0, 1.0, 1.0, 1.0, 1.0, 1.0, 1.0, 1.0, 1.0, 1.0, 1.0, 1.0, 1.0, 1.0, 1.0, 1.0, 1.0, 1.0, 1.0, 1.0, 1.0, 1.0, 1.0, 1.0, 1.0, 1.0, 1.0, 1.0, 1.0, 1.0, 1.0, 1.0, 1.0, 1.0, 1.0, 1.0, 1.0, 1.0, 1.0, 1.0, 1.0, 1.0, 1.0, 1.0, 1.0, 1.0, 1.0, 1.0, 1.0, 1.0, 1.0, 1.0, 1.0, 1.0, 1.0, 1.0, 1.0, 1.0, 1.0, 1.0, 1.0, 1.0, 1.0, 1.0, 1.0, 1.0, 1.0, 1.0, 1.0, 1.0, 1.0, 1.0, 1.0, 1.0, 1.0, 1.0, 1.0, 1.0, 1.0, 1.0, 1.0, 1.0, 1.0, 1.0, 1.0, 1.0, 1.0, 1.0, 1.0, 1.0, 1.0, 1.0, 1.0, 1.0, 1.0, 1.0, 1.0, 1.0, 1.0, 1.0, 1.0, 1.0, 1.0, 1.0, 1.0, 1.0, 1.0, 1.0, 1.0, 1.0, 1.0, 1.0, 1.0, 1.0, 1.0, 1.0, 1.0, 1.0, 1.0, 1.0, 1.0, 1.0, 1.0, 1.0, 1.0, 1.0, 1.0, 1.0, 1.0, 1.0, 1.0, 1.0, 1.0, 1.0, 1.0, 1.0, 1.0, 1.0, 1.0, 1.0, 1.0, 1.0, 1.0, 1.0, 1.0, 1.0, 1.0, 1.0, 1.0, 1.0, 1.0, 1.0, 1.0, 1.0, 1.0, 1.0, 1.0, 1.0, 1.0, 1.0, 1.0, 1.0, 1.0, 1.0, 1.0, 1.0, 1.0, 1.0, 1.0, 1.0, 1.0, 1.0, 1.0, 1.0, 1.0, 1.0, 1.0, 1.0, 1.0, 1.0, 1.0, 1.0, 1.0, 1.0, 1.0, 1.0, 1.0, 0.0, 0.0, 0.0, 0.0, 0.0, 0.0, 0.0, 0.0, 1.0, 1.0, 1.0, 1.0, 1.0, 1.0, 1.0, 1.0, 1.0, 1.0, 1.0, 1.0, 1.0, 1.0, 1.0, 1.0, 1.0, 1.0, 1.0, 1.0, 1.0, 1.0, 1.0, 1.0, 0.0, 1.0, 0.0, 1.0, 0.5, 1.0, 0.5, 1.0, 0.6965, 1.0, 0.5, 1.0, 0.5, 1.0, 0.6965, 1.0, 0.0, 0.0, 0.5, 0.0, 0.5, 0.0, 0.0, 0.0, 0.0, 0.0, 0.0, 0.0, 0.0, 0.0, 0.0, 0.0, 0.6965, 1.0, 0.5, 1.0, 0.5, 1.0, 0.6965, 1.0, 0.6965, 0.0, 0.6965, 0.0, 0.5, 0.0, 0.5, 0.0, 0.6965, 0.0, 0.6965, 0.0, 0.5, 0.0, 0.5, 0.0, 0.6965, 0.0, 0.6965, 0.0, 0.5, 0.0, 0.5, 0.0, 0.6965, 0.0, 0.6965, 0.0, 0.5, 0.0, 0.5, 0.0, 0.6965, 0.0, 0.6965, 0.0, 0.5, 0.0, 0.5, 0.0, 0.0, 1.0, 0.0, 1.0, 0.5, 1.0, 0.5, 1.0, 0.0, 1.0, 0.0, 1.0, 0.5, 1.0, 0.5, 1.0, 0.0, 1.0, 0.0, 1.0, 0.5, 1.0, 0.5, 1.0, 0.0, 1.0, 0.0, 1.0, 0.5, 1.0, 0.5, 1.0, 0.0, 1.0, 0.0, 1.0, 0.5, 1.0, 0.5, 1.0, 0.0, 1.0, 0.0, 1.0, 0.5, 1.0, 0.5, 1.0, 0.0, 1.0, 0.0, 1.0, 0.5, 1.0, 0.5, 1.0, 0.0, 1.0, 0.0, 1.0, 0.5, 1.0, 0.5, 1.0, 0.0, 1.0, 0.0, 1.0, 0.5, 1.0, 0.5, 1.0, 0.0, 1.0, 0.0, 1.0, 0.5, 1.0, 0.5, 1.0, 0.0, 1.0, 0.0, 1.0, 0.5, 1.0, 0.5, 1.0, 0.0, 1.0, 0.0, 1.0, 0.5, 1.0, 0.5, 1.0, 0.0, 1.0, 0.0, 1.0, 0.5, 1.0, 0.5, 1.0, 0.0, 1.0, 0.0, 1.0, 0.5, 1.0, 0.5, 1.0, 0.0, 1.0, 0.0, 1.0, 0.5, 1.0, 0.5, 1.0, 0.0, 1.0, 0.0, 1.0, 0.5, 1.0, 0.5, 1.0, 0.0, 0.0, 0.0, 1.0, 0.5, 1.0, 0.5, 0.0, 0.0, 0.0, 0.0, 0.0, 0.0, 0.0, 0.0, 0.0, 0.0, 0.0, 0.0, 0.0, 0.0, 0.0, 0.0, 0.0, 0.5, 0.0, 0.5, 0.0, 0.5, 0.0, 0.5, 0.0, 0.0, 0.0, 0.0, 0.0, 0.0, 0.0, 0.0, 0.0, 0.5, 0.0, 0.5, 0.0, 0.5, 0.0, 0.5, 0.0, 0.0, 0.0, 0.0, 0.0, 0.0, 0.0, 0.0, 0.0, 0.0, 0.0, 0.0, 0.0, 0.0, 0.0, 0.0, 0.0, 0.0, 0.0, 0.5, 0.0, 0.5, 0.0, 0.0, 0.0, 0.5, 0.0, 0.5, 0.0, 0.5, 0.0, 0.5, 0.0, 0.0, 0.0, 0.5, 0.0, 0.5, 0.0, 0.0, 0.0, 0.0, 0.0, 0.0, 0.0, 0.0, 0.0, 0.0, 0.0, 0.5, 0.0, 0.5, 0.0, 0.5, 0.0, 0.5, 0.0, 0.5, 0.0, 0.5, 0.0, 0.5, 0.0, 0.5, 0.0, 0.0, 0.0, 0.0, 0.0, 0.0, 0.0, 0.0, 0.0, 0.5, 0.0, 0.5, 0.0, 0.5, 0.0, 0.5, 0.0, 0.0, 0.0, 0.0, 0.0, 0.0, 0.0, 0.0, 0.0, 0.0, 0.0, 0.0, 0.0, 0.0, 0.0, 0.0, 0.0, 0.5, 0.0, 0.5, 0.0, 0.5, 0.0, 0.5, 0.0, 0.5, 0.0, 0.0, 0.0, 0.0, 0.0, 0.5, 0.0, 0.0, 0.0, 0.0, 0.0, 0.0, 0.0, 0.0, 0.0, 0.0, 0.0, 0.5, 0.0, 0.5, 0.0, 0.0, 0.0, 0.0, 0.0, 0.0, 0.0, 0.0, 0.0, 0.0, 0.0, 0.5, 0.0, 0.5, 0.0, 0.5, 0.0, 0.5, 0.0, 0.0, 0.0, 0.0, 0.0, 0.0, 0.0, 0.0, 0.0, 0.0, 0.0, 0.5, 0.0, 0.5, 0.0, 0.0, 0.0, 0.5, 0.0, 0.5, 0.0, 0.5, 0.0, 0.5, 0.0, 0.0, 0.0, 0.0, 0.0, 0.0, 0.0, 0.0, 0.0, 0.0, 0.0, 0.0, 0.0, 0.0, 0.0, 0.0, 0.0, 0.5, 0.0, 0.5, 0.0, 0.5, 0.0, 0.5, 0.0, 0.0, 0.0, 0.5, 0.0, 0.5, 0.0, 0.0, 0.0, 0.5, 0.0, 0.5, 0.0, 0.5, 0.0, 0.5, 0.0, 0.5, 0.0, 0.5, 0.0, 0.5, 0.0, 0.5, 0.0, 1.0, 0.0, 1.0, 0.0, 0.6965, 0.0, 0.6965, 0.0, 1.0, 0.0, 1.0, 0.0, 0.6965, 0.0, 0.6965, 0.0, 1.0, 0.0, 1.0, 0.0, 0.6965, 0.0, 0.6965, 0.0, 1.0, 0.0, 1.0, 0.0, 0.6965, 0.0, 0.6965, 0.0, 1.0, 0.0, 1.0, 0.0, 0.6965, 0.0, 0.6965, 0.0, 1.0, 1.0, 0.6965, 1.0, 0.6965, 1.0, 1.0, 1.0, 1.0, 1.0, 0.6965, 1.0, 0.6965, 1.0, 1.0, 1.0, 0.5, 1.0, 0.5, 1.0, 0.6965, 1.0, 0.6965, 1.0, 0.5, 0.0, 0.6965, 0.0, 0.6965, 0.0, 0.5, 0.0, 0.5, 0.0, 0.6965, 0.0, 0.6965, 0.0, 0.5, 0.0, 0.5, 1.0, 0.5, 1.0, 0.6965, 1.0, 0.6965, 1.0, 0.5, 1.0, 0.5, 1.0, 0.6965, 1.0, 0.6965, 1.0, 0.5, 1.0, 0.5, 1.0, 0.6965, 1.0, 0.6965, 1.0, 0.5, 1.0, 0.5, 1.0, 0.6965, 1.0, 0.6965, 1.0, 0.5, 1.0, 0.5, 1.0, 0.6965, 1.0, 0.6965, 1.0, 0.5, 1.0, 0.5, 1.0, 0.6965, 1.0, 0.6965, 1.0, 0.5, 1.0, 0.5, 1.0, 0.6965, 1.0, 0.6965, 1.0, 0.5, 1.0, 0.5, 1.0, 0.6965, 1.0, 0.6965, 1.0, 0.5, 1.0, 0.5, 1.0, 0.6965, 1.0, 0.6965, 1.0, 0.5, 1.0, 0.5, 1.0, 0.6965, 1.0, 0.6965, 1.0, 0.5, 1.0, 0.5, 1.0, 0.6965, 1.0, 0.6965, 1.0, 0.5, 1.0, 0.5, 1.0, 0.6965, 1.0, 0.6965, 1.0, 0.5, 1.0, 0.5, 1.0, 0.6965, 1.0, 0.6965, 1.0, 0.5, 1.0, 0.5, 1.0, 0.6965, 1.0, 0.6965, 1.0, 0.5, 1.0, 0.5, 1.0, 0.6965, 1.0, 0.6965, 1.0, 0.5, 1.0, 0.5, 1.0, 0.6965, 1.0, 0.6965, 1.0, 0.5, 0.0, 0.5, 1.0, 0.6965, 1.0, 0.6965, 0.0, 1.0, 0.0, 1.0, 0.0, 1.0, 0.0, 1.0, 0.0, 0.6965, 0.0, 0.6965, 0.0, 0.6965, 0.0, 0.6965, 0.0, 1.0, 0.0, 1.0, 0.0, 1.0, 0.0, 1.0, 0.0, 0.0, 0.0, 0.0, 0.0, 0.0, 0.0, 0.0, 0.0, 0.6965, 0.0, 1.0, 0.0, 1.0, 0.0, 0.6965, 0.0, 0.6965, 0.0, 0.6965, 0.0, 0.6965, 0.0, 0.6965, 0.0, 1.0, 0.0, 1.0, 0.0, 1.0, 0.0, 1.0, 0.0, 0.6965, 0.0, 0.6965, 0.0, 0.6965, 0.0, 0.6965, 0.0, 0.6965, 0.0, 1.0, 0.0, 1.0, 0.0, 0.6965, 0.0, 0.6965, 0.0, 0.6965, 0.0, 0.6965, 0.0, 0.6965, 0.0, 1.0, 0.0, 1.0, 0.0, 1.0, 0.0, 1.0, 0.0, 0.0, 0.0, 0.0, 0.0, 0.0, 0.0, 0.0, 0.0, 1.0, 0.0, 1.0, 0.0, 1.0, 0.0, 1.0, 0.0, 0.6965, 0.0, 0.6965, 0.0, 0.6965, 0.0, 0.6965, 0.0, 0.0, 0.0, 0.0, 0.0, 0.0, 0.0, 0.0, 0.0, 0.6965, 0.0, 0.6965, 0.0, 0.6965, 0.0, 0.6965, 0.0, 1.0, 0.0, 1.0, 0.0, 1.0, 0.0, 1.0, 0.0, 0.6965, 0.0, 1.0, 0.0, 1.0, 0.0, 0.6965, 0.0, 0.0, 0.0, 0.0, 0.0, 0.0, 0.0, 0.0, 0.0, 0.6965, 0.0, 1.0, 0.0, 1.0, 0.0, 0.6965, 0.0, 0.6965, 0.0, 1.0, 0.0, 1.0, 0.0, 0.6965, 0.0, 0.6965, 0.0, 0.6965, 0.0, 0.6965, 0.0, 0.6965, 0.0, 1.0, 0.0, 1.0, 0.0, 1.0, 0.0, 1.0, 0.0, 0.0, 0.0, 0.0, 0.0, 0.0, 0.0, 0.0, 0.0, 0.6965, 0.0, 1.0, 0.0, 1.0, 0.0, 0.6965, 0.0, 0.6965, 0.0, 0.6965, 0.0, 0.6965, 0.0, 0.6965, 0.0, 0.6965, 0.0, 1.0, 0.0, 1.0, 0.0, 0.6965, 0.0, 1.0, 0.0, 1.0, 0.0, 1.0, 0.0, 1.0, 0.0, 0.0, 0.0, 0.0, 0.0, 0.0, 0.0, 0.0, 0.0, 1.0, 0.0, 0.6965, 0.0, 0.6965, 0.0, 1.0, 0.0, 1.0, 1.0, 1.0, 1.0, 1.0, 1.0, 1.0, 1.0, 1.0, 0.0, 1.0, 0.0, 1.0, 0.0, 1.0, 0.0, 1.0, 1.0, 1.0, 1.0, 1.0, 1.0, 1.0, 1.0, 1.0, 1.0, 1.0, 1.0, 1.0, 1.0, 1.0, 1.0, 1.0, 1.0, 1.0, 1.0, 1.0, 1.0, 1.0, 1.0, 1.0, 1.0, 1.0, 1.0, 1.0, 1.0, 1.0, 1.0, 1.0, 1.0, 1.0, 1.0, 1.0, 1.0, 1.0, 1.0, 1.0, 1.0, 1.0, 1.0, 1.0, 1.0, 1.0, 1.0, 1.0, 1.0, 1.0, 1.0, 1.0, 1.0, 0.6965, 0.0, 0.6965, 0.0, 0.6965, 0.0, 0.6965, 0.0, 0.6965, 0.0, 1.0, 0.0, 1.0, 0.0, 0.6965, 0.0, 1.0, 0.0, 1.0, 0.0, 1.0, 0.0, 1.0, 0.0, 0.6965, 0.0, 0.6965, 0.0, 0.6965, 0.0, 0.6965, 0.0, 0.6965, 0.0, 0.6965, 0.0, 0.6965, 0.0, 0.6965, 0.0, 1.0, 0.0, 1.0, 0.0, 1.0, 0.0, 1.0, 0.0, 0.6965, 0.0, 0.6965, 0.0, 0.6965, 0.0, 0.6965, 0.0, 0.5, 0.0, 0.6965, 0.0, 0.6965, 0.0, 0.5, 0.0, 0.5, 0.0, 0.5, 0.0, 0.5, 0.0, 0.5, 0.0, 0.5, 0.0, 0.5, 0.0, 0.5, 0.0, 0.5, 0.0, 0.5, 0.0, 0.5, 0.0, 0.5, 0.0, 0.5, 0.0, 0.5, 0.0, 0.5, 0.0, 0.5, 0.0, 0.5, 0.0, 0.5, 0.0, 0.5, 0.0, 0.5, 0.0, 0.5, 0.0, 1.0, 1.0, 1.0, 1.0, 1.0, 1.0, 1.0, 1.0, 0.0, 0.0, 0.0, 0.0, 0.0, 0.0, 0.0, 0.0, 1.0, 1.0, 1.0, 1.0, 1.0, 1.0, 1.0, 1.0, 1.0, 1.0, 1.0, 1.0, 1.0, 1.0, 1.0, 1.0, 1.0, 1.0, 1.0, 1.0, 1.0, 1.0, 1.0, 1.0, 1.0, 0.0, 1.0, 0.0, 1.0, 0.0, 1.0, 0.0, 1.0, 0.0, 1.0, 0.0, 1.0, 0.0, 1.0, 0.0, 1.0, 0.0, 1.0, 0.0, 1.0, 0.0, 1.0, 0.0, 1.0, 0.0, 1.0, 0.0, 1.0, 0.0, 1.0, 0.0, 1.0, 0.0, 1.0, 1.0, 1.0, 1.0, 1.0, 0.0, 1.0, 0.0, 1.0, 0.0, 1.0, 0.0, 1.0, 0.0, 1.0, 0.0, 1.0, 0.0, 1.0, 0.0, 1.0, 0.0, 0.0, 0.0, 0.0, 0.0, 0.0, 0.0, 0.0, 0.0, 0.0, 0.0, 0.0, 0.0, 0.0, 0.0, 0.0, 0.0, 1.0, 1.0, 1.0, 1.0, 1.0, 1.0, 1.0, 1.0, 1.0, 1.0, 1.0, 1.0, 1.0, 1.0, 1.0, 1.0, 0.0, 0.0, 0.0, 0.0, 0.0, 0.0, 0.0, 0.0, 0.0, 0.0, 0.0, 0.0, 0.0, 0.0, 0.0, 0.0, 1.0, 1.0, 1.0, 1.0, 1.0, 1.0, 1.0, 1.0, 1.0, 1.0, 1.0, 1.0, 1.0, 1.0, 1.0, 1.0, 1.0, 1.0, 1.0, 1.0, 1.0, 1.0, 1.0, 1.0, 0.0, 0.0, 0.0, 0.0, 0.0, 0.0, 0.0, 0.0, 1.0, 1.0, 1.0, 1.0, 1.0, 1.0, 1.0, 1.0, 1.0, 1.0, 1.0, 1.0, 1.0, 1.0, 1.0, 1.0, 0.0, 0.0, 0.0, 0.0, 0.0, 0.0, 0.0, 0.0, 1.0, 1.0, 1.0, 1.0, 1.0, 1.0, 1.0, 1.0, 1.0, 1.0, 1.0, 1.0, 1.0, 1.0, 1.0, 1.0, 0.0, 0.0, 0.0, 0.0, 0.0, 0.0, 0.0, 0.0, 1.0, 1.0, 1.0, 1.0, 1.0, 1.0, 1.0, 1.0, 1.0, 1.0, 1.0, 1.0, 1.0, 1.0, 1.0, 1.0, 1.0, 1.0, 1.0, 1.0, 1.0, 1.0, 1.0, 1.0, 0.0, 0.0, 0.0, 0.0, 0.0, 0.0, 0.0, 0.0, 1.0, 1.0, 1.0, 1.0, 1.0, 1.0, 1.0, 1.0, 1.0, 1.0, 1.0, 1.0, 1.0, 1.0, 1.0, 1.0, 0.0, 0.0, 0.0, 0.0, 0.0, 0.0, 0.0, 0.0, 0.0, 0.0, 0.0, 0.0, 0.0, 0.0, 0.0, 0.0, 1.0, 1.0, 1.0, 1.0, 1.0, 1.0, 1.0, 1.0, 1.0, 1.0, 1.0, 1.0, 1.0, 1.0, 1.0, 1.0, 1.0, 1.0, 1.0, 1.0, 1.0, 1.0, 1.0, 1.0, 1.0, 1.0, 1.0, 1.0, 1.0, 1.0, 1.0, 1.0, 1.0, 1.0, 1.0, 1.0, 1.0, 1.0, 1.0, 1.0, 1.0, 1.0, 1.0, 1.0, 1.0, 1.0, 1.0, 1.0, 1.0, 1.0, 1.0, 1.0, 1.0, 1.0, 1.0, 1.0, 1.0, 1.0, 1.0, 1.0, 1.0, 1.0, 1.0, 1.0, 1.0, 1.0, 1.0, 1.0, 1.0, 1.0, 1.0, 1.0, 1.0, 1.0, 1.0, 1.0, 1.0, 1.0, 1.0, 1.0, 1.0, 1.0, 1.0, 1.0, 1.0, 1.0, 1.0, 1.0, 1.0, 1.0, 1.0, 1.0, 1.0, 1.0, 1.0, 1.0, 1.0, 1.0, 1.0, 1.0, 1.0, 1.0, 1.0, 1.0, 1.0, 1.0, 1.0, 1.0, 1.0, 1.0, 1.0, 1.0, 1.0, 1.0, 1.0, 1.0, 1.0, 1.0, 1.0, 1.0, 1.0, 1.0, 1.0, 1.0, 1.0, 1.0, 1.0, 1.0, 1.0, 1.0, 1.0, 1.0, 1.0, 1.0, 1.0, 1.0, 1.0, 1.0, 1.0, 1.0, 1.0, 1.0, 1.0, 1.0, 1.0, 1.0, 1.0, 1.0, 1.0, 1.0, 1.0, 1.0, 1.0, 1.0, 1.0, 1.0, 1.0, 1.0, 1.0, 1.0, 1.0, 1.0, 1.0, 1.0, 1.0, 1.0, 1.0, 1.0, 1.0, 1.0, 1.0, 1.0, 1.0, 1.0, 1.0, 1.0, 1.0, 1.0, 1.0, 1.0, 1.0, 1.0, 1.0, 1.0, 1.0, 1.0, 1.0, 1.0, 1.0, 1.0, 1.0, 1.0, 1.0, 1.0, 1.0, 1.0, 1.0, 1.0, 1.0, 1.0, 1.0, 1.0, 1.0, 1.0, 1.0, 1.0, 1.0, 1.0, 1.0, 1.0, 1.0, 1.0, 1.0, 1.0, 1.0, 1.0, 1.0, 1.0, 1.0, 1.0, 1.0, 1.0, 1.0, 1.0, 1.0, 1.0, 1.0, 1.0, 1.0, 1.0, 1.0, 1.0, 1.0, 1.0, 1.0, 1.0, 1.0, 1.0, 1.0, 1.0, 1.0, 1.0, 1.0, 1.0, 1.0, 1.0, 1.0, 1.0, 1.0, 1.0, 1.0, 1.0, 1.0, 1.0, 1.0, 1.0, 1.0, 1.0, 1.0, 1.0, 1.0, 1.0, 1.0, 1.0, 1.0, 1.0, 1.0, 1.0, 1.0, 1.0, 1.0, 1.0, 1.0, 1.0, 1.0, 1.0, 1.0, 1.0, 1.0, 1.0, 1.0, 1.0, 1.0, 1.0, 1.0, 1.0, 1.0, 1.0, 1.0, 1.0, 1.0, 1.0, 1.0, 1.0, 1.0, 1.0, 1.0, 1.0, 1.0, 1.0, 1.0, 1.0, 1.0, 1.0, 1.0, 1.0, 1.0, 1.0, 1.0, 1.0, 1.0, 1.0, 1.0, 1.0, 1.0, 1.0, 1.0, 1.0, 1.0, 1.0, 1.0, 1.0, 1.0, 1.0, 1.0, 1.0, 1.0, 1.0, 1.0, 1.0, 1.0, 1.0, 1.0, 1.0, 1.0, 1.0, 1.0, 1.0, 1.0, 1.0, 1.0, 1.0, 1.0, 1.0, 1.0, 1.0, 1.0, 1.0, 1.0, 1.0, 1.0, 1.0, 1.0, 1.0, 1.0, 1.0, 1.0, 1.0, 1.0, 1.0, 1.0, 1.0, 1.0, 1.0, 1.0, 1.0, 1.0, 1.0, 1.0, 1.0, 1.0, 1.0, 1.0, 1.0, 1.0, 1.0, 1.0, 1.0, 1.0, 1.0, 1.0, 1.0, 1.0, 1.0, 1.0, 1.0, 1.0, 1.0, 1.0, 1.0, 1.0, 1.0, 1.0, 1.0, 1.0, 1.0, 1.0, 1.0, 1.0, 1.0, 1.0, 1.0, 1.0, 1.0, 1.0, 1.0, 1.0, 1.0, 1.0, 1.0, 1.0, 1.0, 1.0, 1.0, 1.0, 1.0, 1.0, 1.0, 1.0, 1.0, 1.0, 1.0, 1.0, 1.0, 1.0, 1.0, 1.0, 1.0, 1.0, 1.0, 1.0, 1.0, 1.0, 1.0, 1.0, 1.0, 1.0, 1.0, 1.0, 1.0, 1.0, 1.0, 1.0, 1.0, 1.0, 1.0, 1.0, 1.0, 1.0, 1.0, 1.0, 1.0, 1.0, 1.0, 1.0, 1.0, 1.0, 1.0, 1.0, 1.0, 1.0, 1.0, 1.0, 1.0, 1.0, 1.0, 1.0, 1.0, 1.0, 1.0, 1.0, 1.0, 1.0, 1.0, 1.0, 1.0, 1.0, 1.0, 1.0, 1.0, 1.0, 1.0, 1.0, 1.0, 1.0, 1.0, 1.0, 1.0, 1.0, 1.0, 1.0, 1.0, 1.0, 1.0, 1.0, 1.0, 1.0, 1.0, 1.0, 1.0, 1.0, 1.0, 1.0, 1.0, 1.0, 1.0, 1.0, 1.0, 1.0, 1.0, 1.0, 1.0, 1.0, 1.0, 1.0, 1.0, 1.0, 1.0, 1.0, 1.0, 1.0, 1.0, 1.0, 1.0, 1.0, 1.0, 1.0, 1.0])
me_plane.use_remesh_fix_poles = True
me_plane.use_remesh_preserve_attributes = False
me_plane.update()

# ---- objects
ob_light = bpy.data.objects.new('Light', light_light)
ob_camera = bpy.data.objects.new('Camera', cam_camera)
ob_empty = bpy.data.objects.new('Empty', None)
ob_plane = bpy.data.objects.new('Plane', me_plane)

# ---- transforms, parenting, visibility, modifiers, constraints
ob_light.location = (4.076, 1.005, 5.904)
ob_light.rotation_euler = (0.6503, 0.05522, 1.866)
ob_light.lock_rotations_4d = False
ob_light.empty_display_type = 'ARROWS'
ob_light.color = (0.0, 0.0, 0.0, 0.0)
ob_light.lineart.crease_threshold = 0.0
ob_camera.location = (7.359, -6.926, 4.958)
ob_camera.rotation_euler = (1.109, 0.0, 0.8149)
ob_camera.lock_rotations_4d = False
ob_camera.empty_display_type = 'ARROWS'
ob_camera.color = (0.0, 0.0, 0.0, 0.0)
ob_camera.display_type = 'WIRE'
ob_camera.lineart.crease_threshold = 0.0
ob_empty.location = (-4.0, 0.0, 0.0)
ob_empty.rotation_euler = (1.571, -0.0, 1.571)
ob_empty.scale = (4.955, 4.955, 4.955)
ob_empty.empty_display_type = 'IMAGE'
ob_empty.empty_display_size = 5.0
ob_plane.location = (0.0, 0.0, 0.0)
_m = ob_plane.modifiers.new('Mirror', 'MIRROR')
_m.use_clip = True

# ---- collection membership
col_collection.objects.link(ob_light)
col_collection.objects.link(ob_camera)
col_collection.objects.link(ob_empty)
col_collection.objects.link(ob_plane)

# ---- scene / render settings (as saved in the file)
scene.camera = ob_camera
scene.frame_start = 1; scene.frame_end = 250; scene.frame_set(1)
scene.render.engine = 'BLENDER_EEVEE_NEXT'
scene.cycles.use_denoising = False
scene.cycles.samples = 128
scene.cycles.sampling_pattern = 'TABULATED_SOBOL'
scene.cycles.use_adaptive_sampling = False
scene.cycles.use_light_tree = False
scene.view_settings.view_transform = 'Filmic'
bpy.context.view_layer.update()

